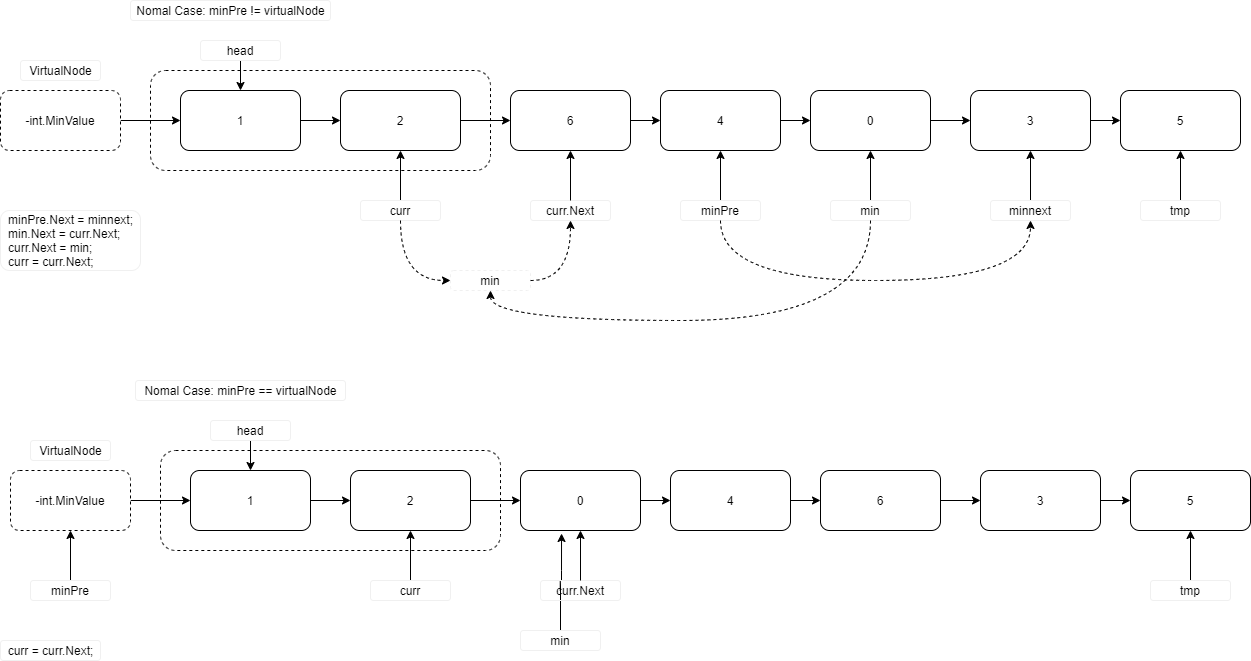

The diagram above was exported from draw.io. Its source (the exported page's mxGraphModel, read from the mxfile embedded in the PNG):
<mxGraphModel dx="1032" dy="790" grid="1" gridSize="10" guides="1" tooltips="1" connect="1" arrows="1" fold="1" page="1" pageScale="1" pageWidth="1400" pageHeight="800" math="0" shadow="0">
  <root>
    <mxCell id="0" />
    <mxCell id="1" parent="0" />
    <mxCell id="37" value="" style="whiteSpace=wrap;html=1;dashed=1;rounded=1;" vertex="1" parent="1">
      <mxGeometry x="220" y="100" width="340" height="100" as="geometry" />
    </mxCell>
    <mxCell id="2" style="edgeStyle=orthogonalEdgeStyle;orthogonalLoop=1;jettySize=auto;html=1;exitX=1;exitY=0.5;exitDx=0;exitDy=0;entryX=0;entryY=0.5;entryDx=0;entryDy=0;" edge="1" parent="1" source="3" target="7">
      <mxGeometry relative="1" as="geometry" />
    </mxCell>
    <mxCell id="3" value="1" style="whiteSpace=wrap;html=1;rounded=1;" vertex="1" parent="1">
      <mxGeometry x="250" y="120" width="120" height="60" as="geometry" />
    </mxCell>
    <mxCell id="4" style="edgeStyle=orthogonalEdgeStyle;orthogonalLoop=1;jettySize=auto;html=1;exitX=1;exitY=0.5;exitDx=0;exitDy=0;entryX=0;entryY=0.5;entryDx=0;entryDy=0;" edge="1" parent="1" source="5" target="12">
      <mxGeometry relative="1" as="geometry" />
    </mxCell>
    <mxCell id="5" value="3" style="whiteSpace=wrap;html=1;rounded=1;" vertex="1" parent="1">
      <mxGeometry x="1040" y="120" width="120" height="60" as="geometry" />
    </mxCell>
    <mxCell id="6" style="edgeStyle=orthogonalEdgeStyle;orthogonalLoop=1;jettySize=auto;html=1;exitX=1;exitY=0.5;exitDx=0;exitDy=0;entryX=0;entryY=0.5;entryDx=0;entryDy=0;" edge="1" parent="1" source="7" target="48">
      <mxGeometry relative="1" as="geometry">
        <mxPoint x="610" y="160" as="targetPoint" />
      </mxGeometry>
    </mxCell>
    <mxCell id="7" value="2" style="whiteSpace=wrap;html=1;rounded=1;" vertex="1" parent="1">
      <mxGeometry x="410" y="120" width="120" height="60" as="geometry" />
    </mxCell>
    <mxCell id="8" style="edgeStyle=orthogonalEdgeStyle;orthogonalLoop=1;jettySize=auto;html=1;exitX=1;exitY=0.5;exitDx=0;exitDy=0;entryX=0;entryY=0.5;entryDx=0;entryDy=0;" edge="1" parent="1" source="9" target="11">
      <mxGeometry relative="1" as="geometry" />
    </mxCell>
    <mxCell id="9" value="4" style="whiteSpace=wrap;html=1;rounded=1;" vertex="1" parent="1">
      <mxGeometry x="730" y="120" width="120" height="60" as="geometry" />
    </mxCell>
    <mxCell id="10" style="edgeStyle=orthogonalEdgeStyle;orthogonalLoop=1;jettySize=auto;html=1;exitX=1;exitY=0.5;exitDx=0;exitDy=0;entryX=0;entryY=0.5;entryDx=0;entryDy=0;" edge="1" parent="1" source="11" target="5">
      <mxGeometry relative="1" as="geometry" />
    </mxCell>
    <mxCell id="11" value="0" style="whiteSpace=wrap;html=1;rounded=1;" vertex="1" parent="1">
      <mxGeometry x="880" y="120" width="120" height="60" as="geometry" />
    </mxCell>
    <mxCell id="12" value="5" style="whiteSpace=wrap;html=1;rounded=1;" vertex="1" parent="1">
      <mxGeometry x="1190" y="120" width="120" height="60" as="geometry" />
    </mxCell>
    <mxCell id="13" style="edgeStyle=orthogonalEdgeStyle;orthogonalLoop=1;jettySize=auto;html=1;exitX=0.5;exitY=1;exitDx=0;exitDy=0;entryX=0.5;entryY=0;entryDx=0;entryDy=0;" edge="1" parent="1" source="14" target="3">
      <mxGeometry relative="1" as="geometry" />
    </mxCell>
    <mxCell id="14" value="head" style="text;html=1;fillColor=none;align=center;verticalAlign=middle;whiteSpace=wrap;rounded=1;strokeColor=#F0F0F0;" vertex="1" parent="1">
      <mxGeometry x="270" y="70" width="80" height="20" as="geometry" />
    </mxCell>
    <mxCell id="41" style="edgeStyle=orthogonalEdgeStyle;orthogonalLoop=1;jettySize=auto;html=1;exitX=0.5;exitY=0;exitDx=0;exitDy=0;entryX=0.5;entryY=1;entryDx=0;entryDy=0;" edge="1" parent="1" source="16" target="7">
      <mxGeometry relative="1" as="geometry" />
    </mxCell>
    <mxCell id="16" value="curr" style="text;html=1;align=center;verticalAlign=middle;whiteSpace=wrap;rounded=1;strokeColor=#F0F0F0;" vertex="1" parent="1">
      <mxGeometry x="430" y="230" width="80" height="20" as="geometry" />
    </mxCell>
    <mxCell id="17" style="edgeStyle=orthogonalEdgeStyle;orthogonalLoop=1;jettySize=auto;html=1;exitX=0.5;exitY=0;exitDx=0;exitDy=0;entryX=0.5;entryY=1;entryDx=0;entryDy=0;" edge="1" parent="1" source="19" target="11">
      <mxGeometry relative="1" as="geometry" />
    </mxCell>
    <mxCell id="19" value="min" style="text;html=1;fillColor=none;align=center;verticalAlign=middle;whiteSpace=wrap;rounded=1;strokeColor=#F0F0F0;" vertex="1" parent="1">
      <mxGeometry x="900" y="230" width="80" height="20" as="geometry" />
    </mxCell>
    <mxCell id="20" style="edgeStyle=orthogonalEdgeStyle;curved=1;orthogonalLoop=1;jettySize=auto;html=1;exitX=0.5;exitY=0;exitDx=0;exitDy=0;entryX=0.5;entryY=1;entryDx=0;entryDy=0;" edge="1" parent="1" source="21" target="9">
      <mxGeometry relative="1" as="geometry" />
    </mxCell>
    <mxCell id="21" value="minPre" style="text;html=1;fillColor=none;align=center;verticalAlign=middle;whiteSpace=wrap;rounded=1;strokeColor=#F0F0F0;" vertex="1" parent="1">
      <mxGeometry x="750" y="230" width="80" height="20" as="geometry" />
    </mxCell>
    <mxCell id="30" value="&lt;div style=&quot;text-align: left&quot;&gt;&lt;div&gt;minPre.Next = minnext;&lt;/div&gt;&lt;div&gt;min.Next = curr.Next;&lt;/div&gt;&lt;div&gt;curr.Next = min;&lt;/div&gt;&lt;div&gt;curr = curr.Next;&lt;/div&gt;&lt;/div&gt;" style="text;html=1;align=center;verticalAlign=middle;resizable=0;points=[];autosize=1;rounded=1;strokeColor=#F0F0F0;" vertex="1" parent="1">
      <mxGeometry x="70" y="240" width="140" height="60" as="geometry" />
    </mxCell>
    <mxCell id="33" value="Nomal Case:&amp;nbsp;minPre != virtualNode" style="text;html=1;align=center;verticalAlign=middle;resizable=0;points=[];autosize=1;rounded=1;strokeColor=#F0F0F0;" vertex="1" parent="1">
      <mxGeometry x="200" y="30" width="200" height="20" as="geometry" />
    </mxCell>
    <mxCell id="35" style="edgeStyle=orthogonalEdgeStyle;orthogonalLoop=1;jettySize=auto;html=1;exitX=1;exitY=0.5;exitDx=0;exitDy=0;entryX=0;entryY=0.5;entryDx=0;entryDy=0;" edge="1" parent="1" source="34" target="3">
      <mxGeometry relative="1" as="geometry" />
    </mxCell>
    <mxCell id="34" value="-int.MinValue" style="whiteSpace=wrap;html=1;dashed=1;rounded=1;" vertex="1" parent="1">
      <mxGeometry x="70" y="120" width="120" height="60" as="geometry" />
    </mxCell>
    <mxCell id="36" value="VirtualNode" style="text;html=1;align=center;verticalAlign=middle;resizable=0;points=[];autosize=1;rounded=1;strokeColor=#F0F0F0;" vertex="1" parent="1">
      <mxGeometry x="90" y="90" width="80" height="20" as="geometry" />
    </mxCell>
    <mxCell id="40" style="edgeStyle=orthogonalEdgeStyle;orthogonalLoop=1;jettySize=auto;html=1;exitX=0.5;exitY=0;exitDx=0;exitDy=0;entryX=0.5;entryY=1;entryDx=0;entryDy=0;" edge="1" parent="1" source="38" target="12">
      <mxGeometry relative="1" as="geometry" />
    </mxCell>
    <mxCell id="38" value="tmp" style="text;html=1;fillColor=none;align=center;verticalAlign=middle;whiteSpace=wrap;rounded=1;strokeColor=#F0F0F0;" vertex="1" parent="1">
      <mxGeometry x="1210" y="230" width="80" height="20" as="geometry" />
    </mxCell>
    <mxCell id="44" style="edgeStyle=orthogonalEdgeStyle;orthogonalLoop=1;jettySize=auto;html=1;exitX=0.5;exitY=0;exitDx=0;exitDy=0;entryX=0.5;entryY=1;entryDx=0;entryDy=0;" edge="1" parent="1" source="43" target="5">
      <mxGeometry relative="1" as="geometry" />
    </mxCell>
    <mxCell id="43" value="minnext" style="text;html=1;fillColor=none;align=center;verticalAlign=middle;whiteSpace=wrap;rounded=1;strokeColor=#F0F0F0;" vertex="1" parent="1">
      <mxGeometry x="1060" y="230" width="80" height="20" as="geometry" />
    </mxCell>
    <mxCell id="45" style="edgeStyle=orthogonalEdgeStyle;curved=1;orthogonalLoop=1;jettySize=auto;html=1;shadow=0;dashed=1;exitX=0.5;exitY=1;exitDx=0;exitDy=0;entryX=0.5;entryY=1;entryDx=0;entryDy=0;" edge="1" parent="1" source="21" target="43">
      <mxGeometry relative="1" as="geometry">
        <mxPoint x="560" y="470" as="targetPoint" />
        <Array as="points">
          <mxPoint x="790" y="310" />
          <mxPoint x="1100" y="310" />
        </Array>
        <mxPoint x="570" y="360" as="sourcePoint" />
      </mxGeometry>
    </mxCell>
    <mxCell id="46" value="min" style="text;html=1;fillColor=none;align=center;verticalAlign=middle;whiteSpace=wrap;dashed=1;rounded=1;strokeColor=#F0F0F0;" vertex="1" parent="1">
      <mxGeometry x="520" y="300" width="80" height="20" as="geometry" />
    </mxCell>
    <mxCell id="47" style="edgeStyle=orthogonalEdgeStyle;curved=1;orthogonalLoop=1;jettySize=auto;html=1;shadow=0;dashed=1;exitX=0.5;exitY=1;exitDx=0;exitDy=0;entryX=0;entryY=0.5;entryDx=0;entryDy=0;" edge="1" parent="1" source="16" target="46">
      <mxGeometry relative="1" as="geometry">
        <mxPoint x="790" y="340" as="targetPoint" />
        <Array as="points">
          <mxPoint x="470" y="310" />
        </Array>
        <mxPoint x="480" y="340" as="sourcePoint" />
      </mxGeometry>
    </mxCell>
    <mxCell id="48" value="6" style="whiteSpace=wrap;html=1;rounded=1;" vertex="1" parent="1">
      <mxGeometry x="580" y="120" width="120" height="60" as="geometry" />
    </mxCell>
    <mxCell id="49" style="edgeStyle=orthogonalEdgeStyle;orthogonalLoop=1;jettySize=auto;html=1;exitX=1;exitY=0.5;exitDx=0;exitDy=0;entryX=0;entryY=0.5;entryDx=0;entryDy=0;" edge="1" parent="1" source="48" target="9">
      <mxGeometry relative="1" as="geometry">
        <mxPoint x="540" y="160" as="sourcePoint" />
        <mxPoint x="590" y="160" as="targetPoint" />
      </mxGeometry>
    </mxCell>
    <mxCell id="50" value="curr.Next" style="text;html=1;align=center;verticalAlign=middle;whiteSpace=wrap;rounded=1;strokeColor=#F0F0F0;" vertex="1" parent="1">
      <mxGeometry x="600" y="230" width="80" height="20" as="geometry" />
    </mxCell>
    <mxCell id="51" style="edgeStyle=orthogonalEdgeStyle;orthogonalLoop=1;jettySize=auto;html=1;entryX=0.5;entryY=1;entryDx=0;entryDy=0;" edge="1" parent="1" target="48">
      <mxGeometry relative="1" as="geometry">
        <mxPoint x="640" y="230" as="sourcePoint" />
        <mxPoint x="480" y="190" as="targetPoint" />
      </mxGeometry>
    </mxCell>
    <mxCell id="52" style="edgeStyle=orthogonalEdgeStyle;curved=1;orthogonalLoop=1;jettySize=auto;html=1;shadow=0;dashed=1;entryX=0.5;entryY=1;entryDx=0;entryDy=0;" edge="1" parent="1" target="50">
      <mxGeometry relative="1" as="geometry">
        <mxPoint x="530" y="320" as="targetPoint" />
        <Array as="points">
          <mxPoint x="640" y="310" />
        </Array>
        <mxPoint x="600" y="310" as="sourcePoint" />
      </mxGeometry>
    </mxCell>
    <mxCell id="53" style="edgeStyle=orthogonalEdgeStyle;curved=1;orthogonalLoop=1;jettySize=auto;html=1;shadow=0;dashed=1;exitX=0.5;exitY=1;exitDx=0;exitDy=0;entryX=0.5;entryY=1;entryDx=0;entryDy=0;" edge="1" parent="1" source="19" target="46">
      <mxGeometry relative="1" as="geometry">
        <mxPoint x="1110" y="260" as="targetPoint" />
        <Array as="points">
          <mxPoint x="940" y="350" />
          <mxPoint x="560" y="350" />
        </Array>
        <mxPoint x="800" y="260" as="sourcePoint" />
      </mxGeometry>
    </mxCell>
    <mxCell id="54" value="" style="whiteSpace=wrap;html=1;dashed=1;rounded=1;" vertex="1" parent="1">
      <mxGeometry x="230" y="480" width="340" height="100" as="geometry" />
    </mxCell>
    <mxCell id="55" style="edgeStyle=orthogonalEdgeStyle;orthogonalLoop=1;jettySize=auto;html=1;exitX=1;exitY=0.5;exitDx=0;exitDy=0;entryX=0;entryY=0.5;entryDx=0;entryDy=0;" edge="1" parent="1" source="56" target="60">
      <mxGeometry relative="1" as="geometry" />
    </mxCell>
    <mxCell id="56" value="1" style="whiteSpace=wrap;html=1;rounded=1;" vertex="1" parent="1">
      <mxGeometry x="260" y="500" width="120" height="60" as="geometry" />
    </mxCell>
    <mxCell id="57" style="edgeStyle=orthogonalEdgeStyle;orthogonalLoop=1;jettySize=auto;html=1;exitX=1;exitY=0.5;exitDx=0;exitDy=0;entryX=0;entryY=0.5;entryDx=0;entryDy=0;" edge="1" parent="1" source="58" target="65">
      <mxGeometry relative="1" as="geometry" />
    </mxCell>
    <mxCell id="58" value="3" style="whiteSpace=wrap;html=1;rounded=1;" vertex="1" parent="1">
      <mxGeometry x="1050" y="500" width="120" height="60" as="geometry" />
    </mxCell>
    <mxCell id="59" style="edgeStyle=orthogonalEdgeStyle;orthogonalLoop=1;jettySize=auto;html=1;exitX=1;exitY=0.5;exitDx=0;exitDy=0;entryX=0;entryY=0.5;entryDx=0;entryDy=0;" edge="1" parent="1" source="60" target="86">
      <mxGeometry relative="1" as="geometry">
        <mxPoint x="620" y="540" as="targetPoint" />
      </mxGeometry>
    </mxCell>
    <mxCell id="60" value="2" style="whiteSpace=wrap;html=1;rounded=1;" vertex="1" parent="1">
      <mxGeometry x="420" y="500" width="120" height="60" as="geometry" />
    </mxCell>
    <mxCell id="61" style="edgeStyle=orthogonalEdgeStyle;orthogonalLoop=1;jettySize=auto;html=1;exitX=1;exitY=0.5;exitDx=0;exitDy=0;entryX=0;entryY=0.5;entryDx=0;entryDy=0;" edge="1" parent="1" source="62" target="64">
      <mxGeometry relative="1" as="geometry" />
    </mxCell>
    <mxCell id="62" value="4" style="whiteSpace=wrap;html=1;rounded=1;" vertex="1" parent="1">
      <mxGeometry x="740" y="500" width="120" height="60" as="geometry" />
    </mxCell>
    <mxCell id="63" style="edgeStyle=orthogonalEdgeStyle;orthogonalLoop=1;jettySize=auto;html=1;exitX=1;exitY=0.5;exitDx=0;exitDy=0;entryX=0;entryY=0.5;entryDx=0;entryDy=0;" edge="1" parent="1" source="64" target="58">
      <mxGeometry relative="1" as="geometry" />
    </mxCell>
    <mxCell id="64" value="6" style="whiteSpace=wrap;html=1;rounded=1;" vertex="1" parent="1">
      <mxGeometry x="890" y="500" width="120" height="60" as="geometry" />
    </mxCell>
    <mxCell id="65" value="5" style="whiteSpace=wrap;html=1;rounded=1;" vertex="1" parent="1">
      <mxGeometry x="1200" y="500" width="120" height="60" as="geometry" />
    </mxCell>
    <mxCell id="66" style="edgeStyle=orthogonalEdgeStyle;orthogonalLoop=1;jettySize=auto;html=1;exitX=0.5;exitY=1;exitDx=0;exitDy=0;entryX=0.5;entryY=0;entryDx=0;entryDy=0;" edge="1" parent="1" source="67" target="56">
      <mxGeometry relative="1" as="geometry" />
    </mxCell>
    <mxCell id="67" value="head" style="text;html=1;fillColor=none;align=center;verticalAlign=middle;whiteSpace=wrap;rounded=1;strokeColor=#f0f0f0;" vertex="1" parent="1">
      <mxGeometry x="280" y="450" width="80" height="20" as="geometry" />
    </mxCell>
    <mxCell id="68" style="edgeStyle=orthogonalEdgeStyle;orthogonalLoop=1;jettySize=auto;html=1;exitX=0.5;exitY=0;exitDx=0;exitDy=0;entryX=0.5;entryY=1;entryDx=0;entryDy=0;" edge="1" parent="1" source="69" target="60">
      <mxGeometry relative="1" as="geometry" />
    </mxCell>
    <mxCell id="69" value="curr" style="text;html=1;align=center;verticalAlign=middle;whiteSpace=wrap;rounded=1;strokeColor=#F0F0F0;" vertex="1" parent="1">
      <mxGeometry x="440" y="610" width="80" height="20" as="geometry" />
    </mxCell>
    <mxCell id="70" style="edgeStyle=orthogonalEdgeStyle;orthogonalLoop=1;jettySize=auto;html=1;exitX=0.5;exitY=0;exitDx=0;exitDy=0;entryX=0.342;entryY=1.05;entryDx=0;entryDy=0;entryPerimeter=0;" edge="1" parent="1" source="71" target="86">
      <mxGeometry relative="1" as="geometry" />
    </mxCell>
    <mxCell id="71" value="min" style="text;html=1;fillColor=none;align=center;verticalAlign=middle;whiteSpace=wrap;rounded=1;strokeColor=#F0F0F0;" vertex="1" parent="1">
      <mxGeometry x="590" y="660" width="80" height="20" as="geometry" />
    </mxCell>
    <mxCell id="72" style="edgeStyle=orthogonalEdgeStyle;curved=1;orthogonalLoop=1;jettySize=auto;html=1;exitX=0.5;exitY=0;exitDx=0;exitDy=0;entryX=0.5;entryY=1;entryDx=0;entryDy=0;entryPerimeter=0;" edge="1" parent="1" source="73" target="77">
      <mxGeometry relative="1" as="geometry">
        <mxPoint x="140" y="560" as="targetPoint" />
      </mxGeometry>
    </mxCell>
    <mxCell id="73" value="minPre" style="text;html=1;fillColor=none;align=center;verticalAlign=middle;whiteSpace=wrap;rounded=1;strokeColor=#F0F0F0;" vertex="1" parent="1">
      <mxGeometry x="100" y="610" width="80" height="20" as="geometry" />
    </mxCell>
    <mxCell id="74" value="&lt;div style=&quot;text-align: left&quot;&gt;curr = curr.Next;&lt;br&gt;&lt;/div&gt;" style="text;html=1;align=center;verticalAlign=middle;resizable=0;points=[];autosize=1;rounded=1;strokeColor=#F0F0F0;" vertex="1" parent="1">
      <mxGeometry x="70" y="670" width="100" height="20" as="geometry" />
    </mxCell>
    <mxCell id="75" value="Nomal Case:&amp;nbsp;minPre == virtualNode" style="text;html=1;align=center;verticalAlign=middle;resizable=0;points=[];autosize=1;rounded=1;strokeColor=#f0f0f0;" vertex="1" parent="1">
      <mxGeometry x="205" y="410" width="210" height="20" as="geometry" />
    </mxCell>
    <mxCell id="76" style="edgeStyle=orthogonalEdgeStyle;orthogonalLoop=1;jettySize=auto;html=1;exitX=1;exitY=0.5;exitDx=0;exitDy=0;entryX=0;entryY=0.5;entryDx=0;entryDy=0;" edge="1" parent="1" source="77" target="56">
      <mxGeometry relative="1" as="geometry" />
    </mxCell>
    <mxCell id="77" value="-int.MinValue" style="whiteSpace=wrap;html=1;dashed=1;rounded=1;" vertex="1" parent="1">
      <mxGeometry x="80" y="500" width="120" height="60" as="geometry" />
    </mxCell>
    <mxCell id="78" value="VirtualNode" style="text;html=1;align=center;verticalAlign=middle;resizable=0;points=[];autosize=1;rounded=1;strokeColor=#F0F0F0;" vertex="1" parent="1">
      <mxGeometry x="100" y="470" width="80" height="20" as="geometry" />
    </mxCell>
    <mxCell id="79" style="edgeStyle=orthogonalEdgeStyle;orthogonalLoop=1;jettySize=auto;html=1;exitX=0.5;exitY=0;exitDx=0;exitDy=0;entryX=0.5;entryY=1;entryDx=0;entryDy=0;" edge="1" parent="1" source="80" target="65">
      <mxGeometry relative="1" as="geometry" />
    </mxCell>
    <mxCell id="80" value="tmp" style="text;html=1;fillColor=none;align=center;verticalAlign=middle;whiteSpace=wrap;rounded=1;strokeColor=#F0F0F0;" vertex="1" parent="1">
      <mxGeometry x="1220" y="610" width="80" height="20" as="geometry" />
    </mxCell>
    <mxCell id="86" value="0" style="whiteSpace=wrap;html=1;rounded=1;" vertex="1" parent="1">
      <mxGeometry x="590" y="500" width="120" height="60" as="geometry" />
    </mxCell>
    <mxCell id="87" style="edgeStyle=orthogonalEdgeStyle;orthogonalLoop=1;jettySize=auto;html=1;exitX=1;exitY=0.5;exitDx=0;exitDy=0;entryX=0;entryY=0.5;entryDx=0;entryDy=0;" edge="1" parent="1" source="86" target="62">
      <mxGeometry relative="1" as="geometry">
        <mxPoint x="550" y="540" as="sourcePoint" />
        <mxPoint x="600" y="540" as="targetPoint" />
      </mxGeometry>
    </mxCell>
    <mxCell id="88" value="curr.Next" style="text;html=1;align=center;verticalAlign=middle;whiteSpace=wrap;rounded=1;strokeColor=#F0F0F0;" vertex="1" parent="1">
      <mxGeometry x="610" y="610" width="80" height="20" as="geometry" />
    </mxCell>
    <mxCell id="89" style="edgeStyle=orthogonalEdgeStyle;orthogonalLoop=1;jettySize=auto;html=1;entryX=0.5;entryY=1;entryDx=0;entryDy=0;" edge="1" parent="1" target="86">
      <mxGeometry relative="1" as="geometry">
        <mxPoint x="650" y="610" as="sourcePoint" />
        <mxPoint x="490" y="570" as="targetPoint" />
      </mxGeometry>
    </mxCell>
  </root>
</mxGraphModel>